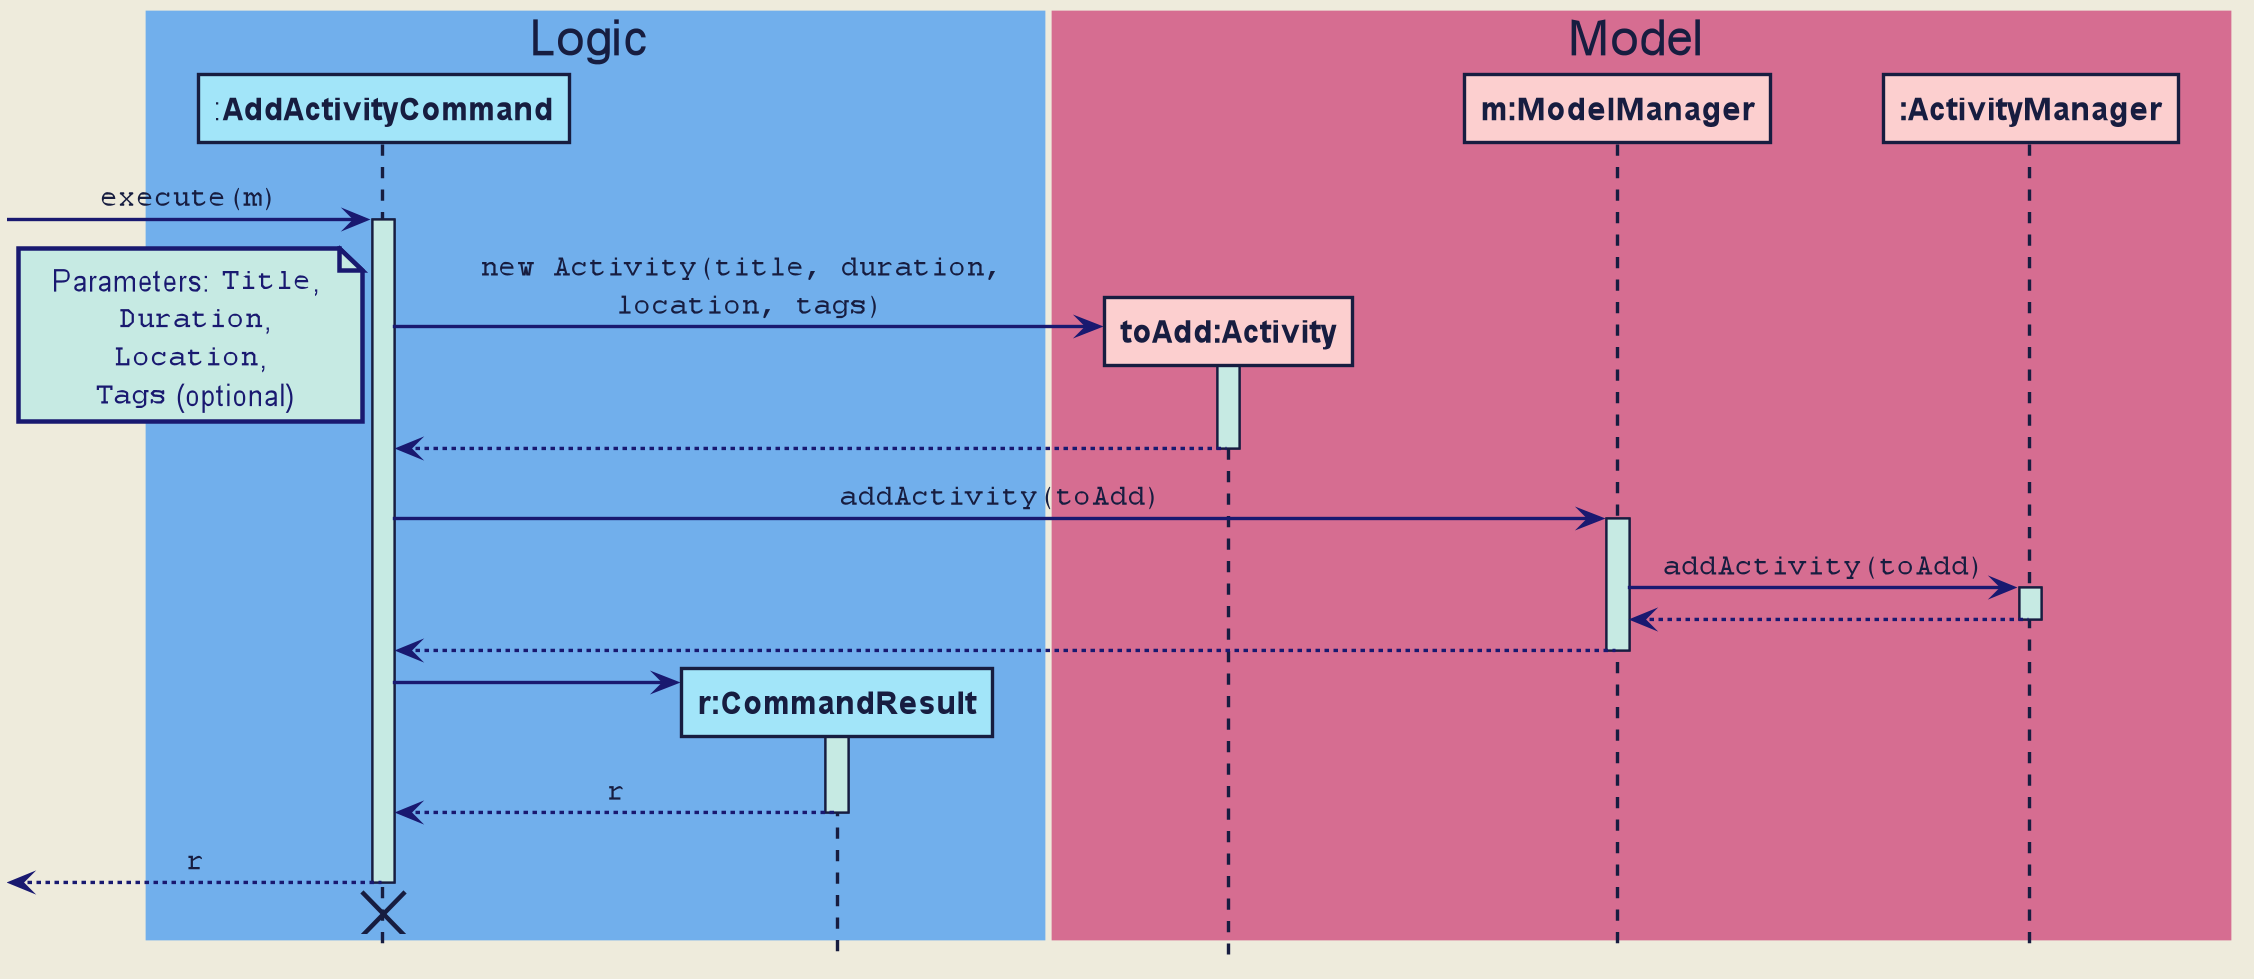

The diagram above was rendered by PlantUML. Its source (embedded in the PNG):
@startuml







skinparam BackgroundColor #EEEBDC
skinparam Shadowing false
skinparam MinClassWidth 50
skinparam PackageStyle Rectangle

skinparam Default {
    FontColor #171D40
    FontName Arial
    TextAlignment center
}

skinparam Participant {
    Padding 10
    BorderColor #171D40
}

skinparam Title {
    FontColor #171D40
    FontName Arial
    FontSize 22
}

skinparam Arrow {
    Thickness 1.5
    Color MidNightBlue
}

skinparam Note {
    BackgroundColor #C6EAE3
    FontColor MidNightBlue
    BorderColor MidNightBlue
    BorderThickness 2
}

skinparam Class {
    BorderThickness 1
    BorderColor #171D40
    BackgroundColor #A2E5F9
    AttributeFontColor MidNightBlue
    AttributeIconSize 0
    StereotypeFontColor #171D40
    StereotypeFontStyle normal
    FontName Arial
}

skinparam Object {
    BorderThickness 2
    BorderColor #171D40
    BackgroundColor #C6EAE3
    AttributeFontColor MidNightBlue
    AttributeIconSize 0
    StereotypeFontColor #171D40
    StereotypeFontStyle normal
    FontName Arial
}

skinparam Actor {
    BorderColor #000000
    Color #000000
    FontName Arial
}

skinparam Sequence {
    LifeLineBackgroundColor #C6EAE3
    LifeLineBorderColor #171D40
    LifeLineBorderThickness 1.5
    MessageAlignment center
    SequenceParticipantBorderThickness 10
    ReferenceBackgroundColor #C6EAE3
    ReferenceBorderColor #171D40
    TitleFontColor #171D40
    StereotypeFontStyle normal
    BoxFontSize 22
    BoxFontName Arial
    BoxFontStyle normal
    BoxPadding 0
    BoxBorderColor #EEEBDC
}

skinparam Participant {
    Padding 20
}

skinparam Activity {
    StartColor #171D40
    EndColor #171D40
    BorderThickness 1.5
    BorderColor #171D40
    BackgroundColor #A2E5F9
    DiamondBackgroundColor #A2E5F9
    DiamondBorderColor #171D40
}

hide footbox
hide circle

box Logic #71AFEC
participant ":**AddActivityCommand**" as AddActivityCommand #A2E5F9
participant "**r:CommandResult**" as CommandResult #A2E5F9
end box

box Model #D66D91
participant "**toAdd:Activity**" as Activity #FCCFCF
participant "**m:ModelManager**" as ModelManager #FCCFCF
participant "**:ActivityManager**" as ActivityManager #FCCFCF

end box

[-> AddActivityCommand : ""execute(m)""

create Activity
activate AddActivityCommand
AddActivityCommand -> Activity : ""new Activity(title, duration, ""\n""location, tags)""

activate Activity
note left: Parameters: ""Title"", \n ""Duration"",\n ""Location"", \n ""Tags"" (optional)

Activity --> AddActivityCommand
deactivate Activity

AddActivityCommand -> ModelManager : ""addActivity(toAdd)""
activate ModelManager

ModelManager -> ActivityManager : ""addActivity(toAdd)""
activate ActivityManager

ActivityManager --> ModelManager
deactivate ActivityManager

ModelManager --> AddActivityCommand
deactivate ModelManager


create CommandResult
AddActivityCommand -> CommandResult
activate CommandResult

CommandResult --> AddActivityCommand : ""r""
deactivate CommandResult

[<-- AddActivityCommand : ""r""
deactivate AddActivityCommand

AddActivityCommand -[hidden]> CommandResult
destroy AddActivityCommand
@enduml